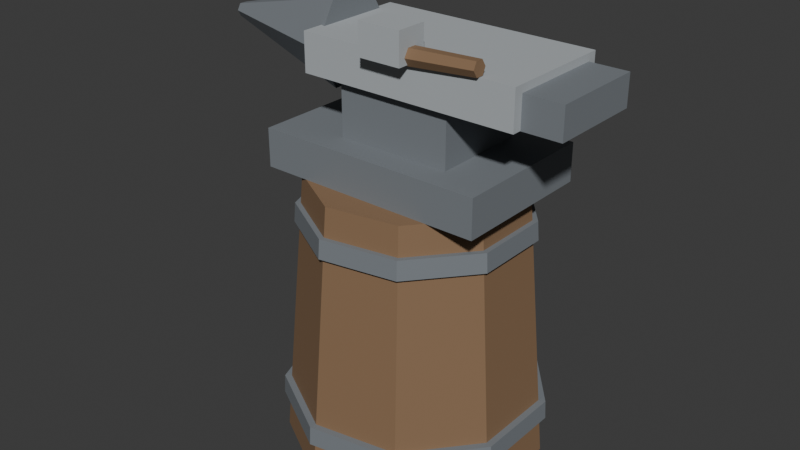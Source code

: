 # Source: UpgradeAnvil.blend  (saved by Blender 5.2.44; exported with 4.5.12 LTS)
import bpy
from mathutils import Matrix  # noqa: F401  (used for matrix-valued properties, if any)

bpy.ops.wm.read_factory_settings(use_empty=True)
scene = bpy.context.scene
scene.name = 'Scene'

# ---- collections
col_collection = bpy.data.collections.new('Collection'); scene.collection.children.link(col_collection)

# ---- materials (node trees are filled in below, after node groups)
mat_upgradestump = bpy.data.materials.new('UpgradeStump')
mat_upgradestump.diffuse_color = (0.25, 0.15, 0.08, 1.0)
mat_upgradeiron = bpy.data.materials.new('UpgradeIron')
mat_upgradeiron.diffuse_color = (0.19, 0.21, 0.23, 1.0)
mat_upgradesteel = bpy.data.materials.new('UpgradeSteel')
mat_upgradesteel.diffuse_color = (0.43, 0.46, 0.48, 1.0)

# ---- material node trees
mat_upgradestump.use_nodes = True; mat_upgradestump.node_tree.nodes.clear()
_N = mat_upgradestump.node_tree.nodes; _L = mat_upgradestump.node_tree.links
n0 = _N.new('ShaderNodeBsdfPrincipled'); n0.name = '原理化 BSDF'; n0.location = (-200, 100)
n0.inputs[0].default_value = (0.25, 0.15, 0.08, 1.0)
n0.inputs[2].default_value = 0.78
n0.inputs[10].default_value = 0.005
n1 = _N.new('ShaderNodeOutputMaterial'); n1.name = '材质输出'; n1.location = (200, 100)
_L.new(n0.outputs[0], n1.inputs[0])
n1.is_active_output = True
mat_upgradeiron.use_nodes = True; mat_upgradeiron.node_tree.nodes.clear()
_N = mat_upgradeiron.node_tree.nodes; _L = mat_upgradeiron.node_tree.links
n0 = _N.new('ShaderNodeBsdfPrincipled'); n0.name = '原理化 BSDF'; n0.location = (-200, 100)
n0.inputs[0].default_value = (0.19, 0.21, 0.23, 1.0)
n0.inputs[2].default_value = 0.78
n0.inputs[10].default_value = 0.005
n1 = _N.new('ShaderNodeOutputMaterial'); n1.name = '材质输出'; n1.location = (200, 100)
_L.new(n0.outputs[0], n1.inputs[0])
n1.is_active_output = True
mat_upgradesteel.use_nodes = True; mat_upgradesteel.node_tree.nodes.clear()
_N = mat_upgradesteel.node_tree.nodes; _L = mat_upgradesteel.node_tree.links
n0 = _N.new('ShaderNodeBsdfPrincipled'); n0.name = '原理化 BSDF'; n0.location = (-200, 100)
n0.inputs[0].default_value = (0.43, 0.46, 0.48, 1.0)
n0.inputs[2].default_value = 0.78
n0.inputs[10].default_value = 0.005
n1 = _N.new('ShaderNodeOutputMaterial'); n1.name = '材质输出'; n1.location = (200, 100)
_L.new(n0.outputs[0], n1.inputs[0])
n1.is_active_output = True

# ---- world
world_world = bpy.data.worlds.new('World'); scene.world = world_world
world_world.use_nodes = True; world_world.node_tree.nodes.clear()
_N = world_world.node_tree.nodes; _L = world_world.node_tree.links
n0 = _N.new('ShaderNodeOutputWorld'); n0.name = 'World Output'; n0.location = (200, 100)
n1 = _N.new('ShaderNodeBackground'); n1.name = 'Background'; n1.location = (-200, 100)
n1.inputs[0].default_value = (0.05088, 0.05088, 0.05088, 1.0)
_L.new(n1.outputs[0], n0.inputs[0])
n0.is_active_output = True
world_world.color = (0.05088, 0.05088, 0.05088)
world_world.sun_shadow_jitter_overblur = 0.0

# ---- meshes
me_stump = bpy.data.meshes.new('Stump')
me_stump.from_pydata([(-0.27, -2.36e-08, 0.0), (-0.2068, -0.1736, 0.0), (-0.04688, -0.2659, 0.0), (0.135, -0.2338, 0.0), (0.2537, -0.09235, 0.0), (0.2537, 0.09235, 0.0), (0.135, 0.2338, 0.0), (-0.04689, 0.2659, 0.0), (-0.2068, 0.1736, 0.0), (-0.22, -1.923e-08, 0.58), (-0.1685, -0.1414, 0.58), (-0.0382, -0.2167, 0.58), (0.11, -0.1905, 0.58), (0.2067, -0.07524, 0.58), (0.2067, 0.07524, 0.58), (0.11, 0.1905, 0.58), (-0.0382, 0.2167, 0.58), (-0.1685, 0.1414, 0.58)], [], [(8, 7, 6, 5, 4, 3, 2, 1, 0), (9, 10, 11, 12, 13, 14, 15, 16, 17), (0, 1, 10, 9), (1, 2, 11, 10), (2, 3, 12, 11), (3, 4, 13, 12), (4, 5, 14, 13), (5, 6, 15, 14), (6, 7, 16, 15), (7, 8, 17, 16), (8, 0, 9, 17)])
me_stump.materials.append(mat_upgradestump)
me_stump.update()
me_ironband = bpy.data.meshes.new('IronBand')
me_ironband.from_pydata([(-0.276, -2.413e-08, 0.08), (-0.2114, -0.1774, 0.08), (-0.04793, -0.2718, 0.08), (0.138, -0.239, 0.08), (0.2594, -0.0944, 0.08), (0.2594, 0.0944, 0.08), (0.138, 0.239, 0.08), (-0.04793, 0.2718, 0.08), (-0.2114, 0.1774, 0.08), (-0.274, -2.395e-08, 0.12), (-0.2099, -0.1761, 0.12), (-0.04758, -0.2698, 0.12), (0.137, -0.2373, 0.12), (0.2575, -0.09371, 0.12), (0.2575, 0.09371, 0.12), (0.137, 0.2373, 0.12), (-0.04758, 0.2698, 0.12), (-0.2099, 0.1761, 0.12)], [], [(8, 7, 6, 5, 4, 3, 2, 1, 0), (9, 10, 11, 12, 13, 14, 15, 16, 17), (0, 1, 10, 9), (1, 2, 11, 10), (2, 3, 12, 11), (3, 4, 13, 12), (4, 5, 14, 13), (5, 6, 15, 14), (6, 7, 16, 15), (7, 8, 17, 16), (8, 0, 9, 17)])
me_ironband.materials.append(mat_upgradeiron)
me_ironband.update()
me_ironband_001 = bpy.data.meshes.new('IronBand.001')
me_ironband_001.from_pydata([(-0.239, -2.089e-08, 0.48), (-0.1831, -0.1536, 0.48), (-0.0415, -0.2354, 0.48), (0.1195, -0.207, 0.48), (0.2246, -0.08174, 0.48), (0.2246, 0.08174, 0.48), (0.1195, 0.207, 0.48), (-0.0415, 0.2354, 0.48), (-0.1831, 0.1536, 0.48), (-0.236, -2.063e-08, 0.52), (-0.1808, -0.1517, 0.52), (-0.04098, -0.2324, 0.52), (0.118, -0.2044, 0.52), (0.2218, -0.08072, 0.52), (0.2218, 0.08072, 0.52), (0.118, 0.2044, 0.52), (-0.04098, 0.2324, 0.52), (-0.1808, 0.1517, 0.52)], [], [(8, 7, 6, 5, 4, 3, 2, 1, 0), (9, 10, 11, 12, 13, 14, 15, 16, 17), (0, 1, 10, 9), (1, 2, 11, 10), (2, 3, 12, 11), (3, 4, 13, 12), (4, 5, 14, 13), (5, 6, 15, 14), (6, 7, 16, 15), (7, 8, 17, 16), (8, 0, 9, 17)])
me_ironband_001.materials.append(mat_upgradeiron)
me_ironband_001.update()
me_anvilbase = bpy.data.meshes.new('AnvilBase')
me_anvilbase.from_pydata([(-0.24, -0.155, 0.58), (0.24, -0.155, 0.58), (0.24, 0.155, 0.58), (-0.24, 0.155, 0.58), (-0.24, -0.155, 0.66), (0.24, -0.155, 0.66), (0.24, 0.155, 0.66), (-0.24, 0.155, 0.66)], [], [(0, 3, 2, 1), (4, 5, 6, 7), (0, 1, 5, 4), (1, 2, 6, 5), (2, 3, 7, 6), (3, 0, 4, 7)])
me_anvilbase.materials.append(mat_upgradeiron)
me_anvilbase.update()
me_anvilwaist = bpy.data.meshes.new('AnvilWaist')
me_anvilwaist.from_pydata([(-0.1, -0.1, 0.64), (0.14, -0.1, 0.64), (0.14, 0.1, 0.64), (-0.1, 0.1, 0.64), (-0.1, -0.1, 0.78), (0.14, -0.1, 0.78), (0.14, 0.1, 0.78), (-0.1, 0.1, 0.78)], [], [(0, 3, 2, 1), (4, 5, 6, 7), (0, 1, 5, 4), (1, 2, 6, 5), (2, 3, 7, 6), (3, 0, 4, 7)])
me_anvilwaist.materials.append(mat_upgradeiron)
me_anvilwaist.update()
me_anvilface = bpy.data.meshes.new('AnvilFace')
me_anvilface.from_pydata([(-0.17, -0.12, 0.775), (0.29, -0.12, 0.775), (0.29, 0.12, 0.775), (-0.17, 0.12, 0.775), (-0.17, -0.12, 0.855), (0.29, -0.12, 0.855), (0.29, 0.12, 0.855), (-0.17, 0.12, 0.855)], [], [(0, 3, 2, 1), (4, 5, 6, 7), (0, 1, 5, 4), (1, 2, 6, 5), (2, 3, 7, 6), (3, 0, 4, 7)])
me_anvilface.materials.append(mat_upgradesteel)
me_anvilface.update()
me_anvilhorn = bpy.data.meshes.new('AnvilHorn')
me_anvilhorn.from_pydata([(-0.16, -0.1, 0.815), (-0.16, -0.05, 0.9016), (-0.16, 0.05, 0.9016), (-0.16, 0.1, 0.815), (-0.16, 0.05, 0.7284), (-0.16, -0.05, 0.7284), (-0.46, -0.015, 0.815), (-0.46, -0.0075, 0.828), (-0.46, 0.0075, 0.828), (-0.46, 0.015, 0.815), (-0.46, 0.0075, 0.802), (-0.46, -0.0075, 0.802)], [], [(5, 4, 3, 2, 1, 0), (6, 7, 8, 9, 10, 11), (0, 1, 7, 6), (1, 2, 8, 7), (2, 3, 9, 8), (3, 4, 10, 9), (4, 5, 11, 10), (5, 0, 6, 11)])
me_anvilhorn.materials.append(mat_upgradeiron)
me_anvilhorn.update()
me_heel = bpy.data.meshes.new('Heel')
me_heel.from_pydata([(0.23, -0.1, 0.7745), (0.37, -0.1, 0.7745), (0.37, 0.1, 0.7745), (0.23, 0.1, 0.7745), (0.23, -0.1, 0.8395), (0.37, -0.1, 0.8395), (0.37, 0.1, 0.8395), (0.23, 0.1, 0.8395)], [], [(0, 3, 2, 1), (4, 5, 6, 7), (0, 1, 5, 4), (1, 2, 6, 5), (2, 3, 7, 6), (3, 0, 4, 7)])
me_heel.materials.append(mat_upgradeiron)
me_heel.update()
me_hammerhandle = bpy.data.meshes.new('HammerHandle')
me_hammerhandle.from_pydata([(0.06, -0.101, 0.86), (0.05897, -0.1105, 0.8764), (0.05897, -0.1295, 0.8764), (0.06, -0.139, 0.86), (0.06103, -0.1295, 0.8436), (0.06103, -0.1105, 0.8436), (0.22, -0.104, 0.87), (0.2191, -0.112, 0.8838), (0.2191, -0.128, 0.8838), (0.22, -0.136, 0.87), (0.2209, -0.128, 0.8562), (0.2209, -0.112, 0.8562)], [], [(5, 4, 3, 2, 1, 0), (6, 7, 8, 9, 10, 11), (0, 1, 7, 6), (1, 2, 8, 7), (2, 3, 9, 8), (3, 4, 10, 9), (4, 5, 11, 10), (5, 0, 6, 11)])
me_hammerhandle.materials.append(mat_upgradestump)
me_hammerhandle.update()
me_hammerhead = bpy.data.meshes.new('HammerHead')
me_hammerhead.from_pydata([(-0.01, -0.1525, 0.8475), (0.08, -0.1525, 0.8475), (0.08, -0.0875, 0.8475), (-0.01, -0.0875, 0.8475), (-0.01, -0.1525, 0.9125), (0.08, -0.1525, 0.9125), (0.08, -0.0875, 0.9125), (-0.01, -0.0875, 0.9125)], [], [(0, 3, 2, 1), (4, 5, 6, 7), (0, 1, 5, 4), (1, 2, 6, 5), (2, 3, 7, 6), (3, 0, 4, 7)])
me_hammerhead.materials.append(mat_upgradesteel)
me_hammerhead.update()

# ---- objects
ob_upgradeanvil = bpy.data.objects.new('UpgradeAnvil', None)
ob_stump = bpy.data.objects.new('Stump', me_stump)
ob_ironband = bpy.data.objects.new('IronBand', me_ironband)
ob_ironband_001 = bpy.data.objects.new('IronBand.001', me_ironband_001)
ob_anvilbase = bpy.data.objects.new('AnvilBase', me_anvilbase)
ob_anvilwaist = bpy.data.objects.new('AnvilWaist', me_anvilwaist)
ob_anvilface = bpy.data.objects.new('AnvilFace', me_anvilface)
ob_anvilhorn = bpy.data.objects.new('AnvilHorn', me_anvilhorn)
ob_heel = bpy.data.objects.new('Heel', me_heel)
ob_hammerhandle = bpy.data.objects.new('HammerHandle', me_hammerhandle)
ob_hammerhead = bpy.data.objects.new('HammerHead', me_hammerhead)
ob_grip = bpy.data.objects.new('Grip', None)
ob_forward = bpy.data.objects.new('Forward', None)

# ---- transforms, parenting, visibility, modifiers, constraints
ob_upgradeanvil.location = (0.0, 0.0, 0.0)
ob_stump.parent = ob_upgradeanvil
ob_stump.location = (0.0, 0.0, 0.0)
ob_ironband.parent = ob_upgradeanvil
ob_ironband.location = (0.0, 0.0, 0.0)
ob_ironband_001.parent = ob_upgradeanvil
ob_ironband_001.location = (0.0, 0.0, 0.0)
ob_anvilbase.parent = ob_upgradeanvil
ob_anvilbase.location = (0.0, 0.0, 0.0)
ob_anvilwaist.parent = ob_upgradeanvil
ob_anvilwaist.location = (0.0, 0.0, 0.0)
ob_anvilface.parent = ob_upgradeanvil
ob_anvilface.location = (0.0, 0.0, 0.0)
ob_anvilhorn.parent = ob_upgradeanvil
ob_anvilhorn.location = (0.0, 0.0, 0.0)
ob_heel.parent = ob_upgradeanvil
ob_heel.location = (0.0, 0.0, 0.0)
ob_hammerhandle.parent = ob_upgradeanvil
ob_hammerhandle.location = (0.0, 0.0, 0.0)
ob_hammerhead.parent = ob_upgradeanvil
ob_hammerhead.location = (0.0, 0.0, 0.0)
ob_grip.parent = ob_upgradeanvil
ob_grip.location = (0.0, 0.0, 0.0)
ob_forward.parent = ob_upgradeanvil
ob_forward.location = (0.0, -0.32, 0.8)

# ---- collection membership
scene.collection.objects.link(ob_upgradeanvil)
scene.collection.objects.link(ob_stump)
scene.collection.objects.link(ob_ironband)
scene.collection.objects.link(ob_ironband_001)
scene.collection.objects.link(ob_anvilbase)
scene.collection.objects.link(ob_anvilwaist)
scene.collection.objects.link(ob_anvilface)
scene.collection.objects.link(ob_anvilhorn)
scene.collection.objects.link(ob_heel)
scene.collection.objects.link(ob_hammerhandle)
scene.collection.objects.link(ob_hammerhead)
scene.collection.objects.link(ob_grip)
scene.collection.objects.link(ob_forward)

# ---- scene / render settings (as saved in the file)
scene.frame_start = 1; scene.frame_end = 250; scene.frame_set(1)
scene.render.engine = 'BLENDER_EEVEE_NEXT'
scene.render.bake_bias = 0.0
scene.render.bake_samples = 0
scene.render.compositor_device = 'GPU'
scene.eevee.use_volume_custom_range = False
scene.eevee.fast_gi_thickness_near = 0.1
scene.eevee.fast_gi_thickness_far = 0.0
scene.eevee.ray_tracing_options.screen_trace_thickness = 0.1
bpy.context.view_layer.update()

# ---- added for rendering (the .blend has no active camera and no usable light): camera, sun
cam_auto = bpy.data.cameras.new('AutoCamera')
cam_auto.lens = 50.0
cam_auto.sensor_width = 36.0
cam_auto.clip_end = 1000.0
ob_auto_camera = bpy.data.objects.new('AutoCamera', cam_auto)
scene.collection.objects.link(ob_auto_camera)
ob_auto_camera.location = (1.20219, -1.49663, 1.454)
ob_auto_camera.rotation_euler = (1.09748, -7.21219e-08, 0.694738)
scene.camera = ob_auto_camera
light_auto_sun = bpy.data.lights.new('AutoSun', 'SUN')
light_auto_sun.energy = 3.0
light_auto_sun.angle = 0.0523599
ob_auto_sun = bpy.data.objects.new('AutoSun', light_auto_sun)
scene.collection.objects.link(ob_auto_sun)
ob_auto_sun.rotation_euler = (0.872665, 0.174533, 0.523599)
bpy.context.view_layer.update()
